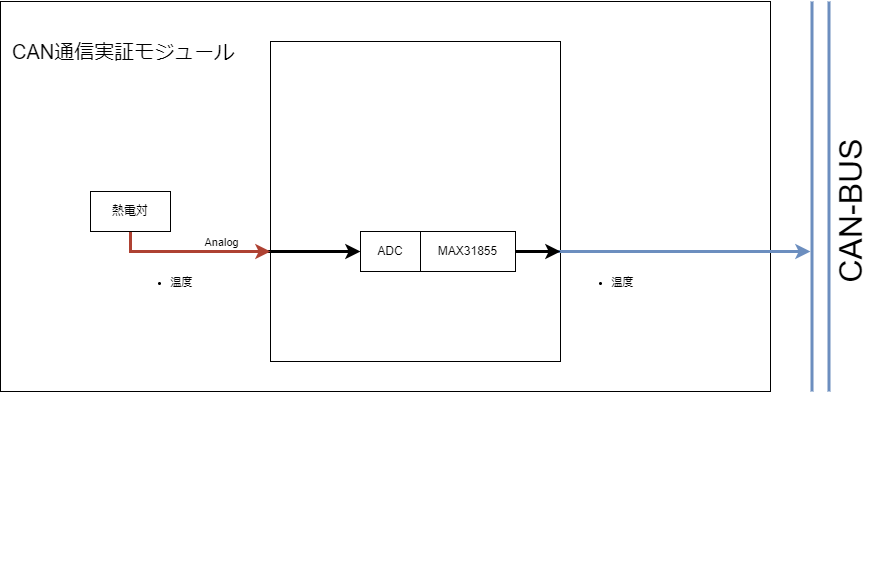

The diagram above was exported from draw.io. Its source (the exported page's mxGraphModel, read from the mxfile embedded in the PNG):
<mxGraphModel dx="1557" dy="615" grid="1" gridSize="10" guides="1" tooltips="1" connect="1" arrows="1" fold="1" page="1" pageScale="1" pageWidth="827" pageHeight="1169" background="#ffffff" math="0" shadow="0">
  <root>
    <mxCell id="0" />
    <mxCell id="1" parent="0" />
    <mxCell id="2" value="" style="rounded=0;whiteSpace=wrap;html=1;movable=1;resizable=1;rotatable=1;deletable=1;editable=1;locked=0;connectable=1;" parent="1" vertex="1">
      <mxGeometry x="-810" y="20" width="770" height="390" as="geometry" />
    </mxCell>
    <mxCell id="3" value="" style="rounded=0;whiteSpace=wrap;html=1;movable=1;resizable=1;rotatable=1;deletable=1;editable=1;locked=0;connectable=1;" parent="1" vertex="1">
      <mxGeometry x="-540" y="60" width="290" height="320" as="geometry" />
    </mxCell>
    <mxCell id="8" value="" style="endArrow=none;html=1;rounded=0;fillColor=#dae8fc;strokeColor=#6C8EBF;strokeWidth=3;endFill=0;shape=link;targetPerimeterSpacing=0;width=14.838709677419352;" parent="1" edge="1">
      <mxGeometry width="50" height="50" relative="1" as="geometry">
        <mxPoint x="10" y="20" as="sourcePoint" />
        <mxPoint x="10" y="410" as="targetPoint" />
      </mxGeometry>
    </mxCell>
    <mxCell id="9" value="CAN-BUS" style="edgeLabel;html=1;align=center;verticalAlign=middle;resizable=0;points=[];fontSize=32;fontFamily=Helvetica;fontColor=default;horizontal=0;" parent="8" vertex="1" connectable="0">
      <mxGeometry x="0.048" y="6" relative="1" as="geometry">
        <mxPoint x="24" y="7" as="offset" />
      </mxGeometry>
    </mxCell>
    <mxCell id="17" value="CAN通信実証モジュール" style="text;html=1;strokeColor=none;fillColor=none;align=left;verticalAlign=middle;whiteSpace=wrap;rounded=0;fontSize=20;" parent="1" vertex="1">
      <mxGeometry x="-800" y="40" width="230" height="60" as="geometry" />
    </mxCell>
    <mxCell id="36" value="" style="endArrow=none;html=1;rounded=0;strokeWidth=3;endFill=0;" parent="1" edge="1">
      <mxGeometry width="50" height="50" relative="1" as="geometry">
        <mxPoint x="-420" y="600" as="sourcePoint" />
        <mxPoint x="-420" y="600" as="targetPoint" />
        <Array as="points">
          <mxPoint x="-420" y="600" />
        </Array>
      </mxGeometry>
    </mxCell>
    <mxCell id="43" style="edgeStyle=none;html=1;strokeWidth=3;fillColor=#dae8fc;strokeColor=#6c8ebf;" parent="1" source="38" edge="1">
      <mxGeometry relative="1" as="geometry">
        <mxPoint y="270" as="targetPoint" />
      </mxGeometry>
    </mxCell>
    <mxCell id="45" value="&lt;ul&gt;&lt;li&gt;温度&lt;/li&gt;&lt;/ul&gt;" style="edgeLabel;html=1;align=center;verticalAlign=middle;resizable=0;points=[];" parent="43" vertex="1" connectable="0">
      <mxGeometry x="-0.2359" relative="1" as="geometry">
        <mxPoint x="-27" y="30" as="offset" />
      </mxGeometry>
    </mxCell>
    <mxCell id="44" style="edgeStyle=none;html=1;strokeWidth=3;" parent="1" source="38" edge="1">
      <mxGeometry relative="1" as="geometry">
        <mxPoint x="-250" y="270" as="targetPoint" />
      </mxGeometry>
    </mxCell>
    <mxCell id="38" value="MAX31855" style="rounded=0;whiteSpace=wrap;html=1;" parent="1" vertex="1">
      <mxGeometry x="-390" y="250" width="95" height="40" as="geometry" />
    </mxCell>
    <mxCell id="46" value="ADC" style="whiteSpace=wrap;html=1;" parent="1" vertex="1">
      <mxGeometry x="-450" y="250" width="60" height="40" as="geometry" />
    </mxCell>
    <mxCell id="49" style="edgeStyle=none;html=1;entryX=0;entryY=0.5;entryDx=0;entryDy=0;strokeWidth=3;exitX=0.5;exitY=1;exitDx=0;exitDy=0;rounded=0;fillColor=none;" parent="1" source="47" target="46" edge="1">
      <mxGeometry relative="1" as="geometry">
        <Array as="points">
          <mxPoint x="-680" y="270" />
          <mxPoint x="-460" y="270" />
        </Array>
      </mxGeometry>
    </mxCell>
    <mxCell id="50" style="edgeStyle=none;rounded=0;html=1;strokeColor=#ae4132;strokeWidth=3;fillColor=#fad9d5;" parent="1" source="47" edge="1">
      <mxGeometry relative="1" as="geometry">
        <mxPoint x="-540" y="270" as="targetPoint" />
        <Array as="points">
          <mxPoint x="-680" y="270" />
        </Array>
      </mxGeometry>
    </mxCell>
    <mxCell id="52" value="Analog" style="edgeLabel;html=1;align=center;verticalAlign=middle;resizable=0;points=[];" parent="50" vertex="1" connectable="0">
      <mxGeometry x="0.42" y="-4" relative="1" as="geometry">
        <mxPoint x="-4" y="-14" as="offset" />
      </mxGeometry>
    </mxCell>
    <mxCell id="53" value="&lt;ul&gt;&lt;li&gt;温度&lt;/li&gt;&lt;/ul&gt;" style="edgeLabel;html=1;align=center;verticalAlign=middle;resizable=0;points=[];" parent="50" vertex="1" connectable="0">
      <mxGeometry x="-0.24" y="-3" relative="1" as="geometry">
        <mxPoint x="-11" y="27" as="offset" />
      </mxGeometry>
    </mxCell>
    <mxCell id="47" value="熱電対" style="whiteSpace=wrap;html=1;" parent="1" vertex="1">
      <mxGeometry x="-720" y="210" width="80" height="40" as="geometry" />
    </mxCell>
  </root>
</mxGraphModel>